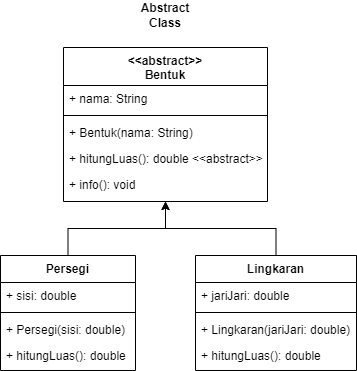

The diagram above was exported from draw.io. Its source (the exported page's mxGraphModel, read from the mxfile embedded in the PNG):
<mxGraphModel dx="634" dy="511" grid="0" gridSize="10" guides="1" tooltips="1" connect="1" arrows="1" fold="1" page="0" pageScale="1" pageWidth="827" pageHeight="1169" math="0" shadow="0">
  <root>
    <mxCell id="WIyWlLk6GJQsqaUBKTNV-0" />
    <mxCell id="WIyWlLk6GJQsqaUBKTNV-1" parent="WIyWlLk6GJQsqaUBKTNV-0" />
    <mxCell id="zkfFHV4jXpPFQw0GAbJ--17" value="&lt;&lt;abstract&gt;&gt;&#10;Bentuk" style="swimlane;fontStyle=1;align=center;verticalAlign=top;childLayout=stackLayout;horizontal=1;startSize=38;horizontalStack=0;resizeParent=1;resizeLast=0;collapsible=1;marginBottom=0;rounded=0;shadow=0;strokeWidth=1;" parent="WIyWlLk6GJQsqaUBKTNV-1" vertex="1">
      <mxGeometry x="508" y="120" width="204" height="154" as="geometry">
        <mxRectangle x="550" y="140" width="160" height="26" as="alternateBounds" />
      </mxGeometry>
    </mxCell>
    <mxCell id="zkfFHV4jXpPFQw0GAbJ--18" value="+ nama: String" style="text;align=left;verticalAlign=top;spacingLeft=4;spacingRight=4;overflow=hidden;rotatable=0;points=[[0,0.5],[1,0.5]];portConstraint=eastwest;" parent="zkfFHV4jXpPFQw0GAbJ--17" vertex="1">
      <mxGeometry y="38" width="204" height="26" as="geometry" />
    </mxCell>
    <mxCell id="zkfFHV4jXpPFQw0GAbJ--23" value="" style="line;html=1;strokeWidth=1;align=left;verticalAlign=middle;spacingTop=-1;spacingLeft=3;spacingRight=3;rotatable=0;labelPosition=right;points=[];portConstraint=eastwest;" parent="zkfFHV4jXpPFQw0GAbJ--17" vertex="1">
      <mxGeometry y="64" width="204" height="8" as="geometry" />
    </mxCell>
    <mxCell id="zkfFHV4jXpPFQw0GAbJ--24" value="+ Bentuk(nama: String)" style="text;align=left;verticalAlign=top;spacingLeft=4;spacingRight=4;overflow=hidden;rotatable=0;points=[[0,0.5],[1,0.5]];portConstraint=eastwest;" parent="zkfFHV4jXpPFQw0GAbJ--17" vertex="1">
      <mxGeometry y="72" width="204" height="26" as="geometry" />
    </mxCell>
    <mxCell id="zkfFHV4jXpPFQw0GAbJ--25" value="+ hitungLuas(): double &lt;&lt;abstract&gt;&gt;" style="text;align=left;verticalAlign=top;spacingLeft=4;spacingRight=4;overflow=hidden;rotatable=0;points=[[0,0.5],[1,0.5]];portConstraint=eastwest;" parent="zkfFHV4jXpPFQw0GAbJ--17" vertex="1">
      <mxGeometry y="98" width="204" height="26" as="geometry" />
    </mxCell>
    <mxCell id="9JuhIjN7fxehUMukILFS-0" value="+ info(): void" style="text;align=left;verticalAlign=top;spacingLeft=4;spacingRight=4;overflow=hidden;rotatable=0;points=[[0,0.5],[1,0.5]];portConstraint=eastwest;" parent="zkfFHV4jXpPFQw0GAbJ--17" vertex="1">
      <mxGeometry y="124" width="204" height="26" as="geometry" />
    </mxCell>
    <mxCell id="9JuhIjN7fxehUMukILFS-18" style="edgeStyle=orthogonalEdgeStyle;rounded=0;orthogonalLoop=1;jettySize=auto;html=1;exitX=0.5;exitY=0;exitDx=0;exitDy=0;entryX=0.5;entryY=1;entryDx=0;entryDy=0;" parent="WIyWlLk6GJQsqaUBKTNV-1" source="9JuhIjN7fxehUMukILFS-1" target="zkfFHV4jXpPFQw0GAbJ--17" edge="1">
      <mxGeometry relative="1" as="geometry" />
    </mxCell>
    <mxCell id="9JuhIjN7fxehUMukILFS-1" value="Persegi" style="swimlane;fontStyle=1;align=center;verticalAlign=top;childLayout=stackLayout;horizontal=1;startSize=27;horizontalStack=0;resizeParent=1;resizeLast=0;collapsible=1;marginBottom=0;rounded=0;shadow=0;strokeWidth=1;" parent="WIyWlLk6GJQsqaUBKTNV-1" vertex="1">
      <mxGeometry x="445" y="328" width="135" height="115" as="geometry">
        <mxRectangle x="550" y="140" width="160" height="26" as="alternateBounds" />
      </mxGeometry>
    </mxCell>
    <mxCell id="9JuhIjN7fxehUMukILFS-2" value="+ sisi: double" style="text;align=left;verticalAlign=top;spacingLeft=4;spacingRight=4;overflow=hidden;rotatable=0;points=[[0,0.5],[1,0.5]];portConstraint=eastwest;" parent="9JuhIjN7fxehUMukILFS-1" vertex="1">
      <mxGeometry y="27" width="135" height="26" as="geometry" />
    </mxCell>
    <mxCell id="9JuhIjN7fxehUMukILFS-3" value="" style="line;html=1;strokeWidth=1;align=left;verticalAlign=middle;spacingTop=-1;spacingLeft=3;spacingRight=3;rotatable=0;labelPosition=right;points=[];portConstraint=eastwest;" parent="9JuhIjN7fxehUMukILFS-1" vertex="1">
      <mxGeometry y="53" width="135" height="8" as="geometry" />
    </mxCell>
    <mxCell id="9JuhIjN7fxehUMukILFS-4" value="+ Persegi(sisi: double)" style="text;align=left;verticalAlign=top;spacingLeft=4;spacingRight=4;overflow=hidden;rotatable=0;points=[[0,0.5],[1,0.5]];portConstraint=eastwest;" parent="9JuhIjN7fxehUMukILFS-1" vertex="1">
      <mxGeometry y="61" width="135" height="26" as="geometry" />
    </mxCell>
    <mxCell id="9JuhIjN7fxehUMukILFS-5" value="+ hitungLuas(): double" style="text;align=left;verticalAlign=top;spacingLeft=4;spacingRight=4;overflow=hidden;rotatable=0;points=[[0,0.5],[1,0.5]];portConstraint=eastwest;" parent="9JuhIjN7fxehUMukILFS-1" vertex="1">
      <mxGeometry y="87" width="135" height="26" as="geometry" />
    </mxCell>
    <mxCell id="9JuhIjN7fxehUMukILFS-16" style="edgeStyle=orthogonalEdgeStyle;rounded=0;orthogonalLoop=1;jettySize=auto;html=1;exitX=0.5;exitY=0;exitDx=0;exitDy=0;entryX=0.5;entryY=1;entryDx=0;entryDy=0;" parent="WIyWlLk6GJQsqaUBKTNV-1" source="9JuhIjN7fxehUMukILFS-7" target="zkfFHV4jXpPFQw0GAbJ--17" edge="1">
      <mxGeometry relative="1" as="geometry" />
    </mxCell>
    <mxCell id="9JuhIjN7fxehUMukILFS-7" value="Lingkaran" style="swimlane;fontStyle=1;align=center;verticalAlign=top;childLayout=stackLayout;horizontal=1;startSize=27;horizontalStack=0;resizeParent=1;resizeLast=0;collapsible=1;marginBottom=0;rounded=0;shadow=0;strokeWidth=1;" parent="WIyWlLk6GJQsqaUBKTNV-1" vertex="1">
      <mxGeometry x="640" y="328" width="161" height="115" as="geometry">
        <mxRectangle x="550" y="140" width="160" height="26" as="alternateBounds" />
      </mxGeometry>
    </mxCell>
    <mxCell id="9JuhIjN7fxehUMukILFS-8" value="+ jariJari: double" style="text;align=left;verticalAlign=top;spacingLeft=4;spacingRight=4;overflow=hidden;rotatable=0;points=[[0,0.5],[1,0.5]];portConstraint=eastwest;" parent="9JuhIjN7fxehUMukILFS-7" vertex="1">
      <mxGeometry y="27" width="161" height="26" as="geometry" />
    </mxCell>
    <mxCell id="9JuhIjN7fxehUMukILFS-9" value="" style="line;html=1;strokeWidth=1;align=left;verticalAlign=middle;spacingTop=-1;spacingLeft=3;spacingRight=3;rotatable=0;labelPosition=right;points=[];portConstraint=eastwest;" parent="9JuhIjN7fxehUMukILFS-7" vertex="1">
      <mxGeometry y="53" width="161" height="8" as="geometry" />
    </mxCell>
    <mxCell id="9JuhIjN7fxehUMukILFS-10" value="+ Lingkaran(jariJari: double)" style="text;align=left;verticalAlign=top;spacingLeft=4;spacingRight=4;overflow=hidden;rotatable=0;points=[[0,0.5],[1,0.5]];portConstraint=eastwest;" parent="9JuhIjN7fxehUMukILFS-7" vertex="1">
      <mxGeometry y="61" width="161" height="26" as="geometry" />
    </mxCell>
    <mxCell id="9JuhIjN7fxehUMukILFS-11" value="+ hitungLuas(): double" style="text;align=left;verticalAlign=top;spacingLeft=4;spacingRight=4;overflow=hidden;rotatable=0;points=[[0,0.5],[1,0.5]];portConstraint=eastwest;" parent="9JuhIjN7fxehUMukILFS-7" vertex="1">
      <mxGeometry y="87" width="161" height="26" as="geometry" />
    </mxCell>
    <mxCell id="9JuhIjN7fxehUMukILFS-13" value="&lt;b&gt;Abstract Class&lt;/b&gt;" style="text;html=1;align=center;verticalAlign=middle;whiteSpace=wrap;rounded=0;" parent="WIyWlLk6GJQsqaUBKTNV-1" vertex="1">
      <mxGeometry x="580" y="73" width="60" height="30" as="geometry" />
    </mxCell>
  </root>
</mxGraphModel>